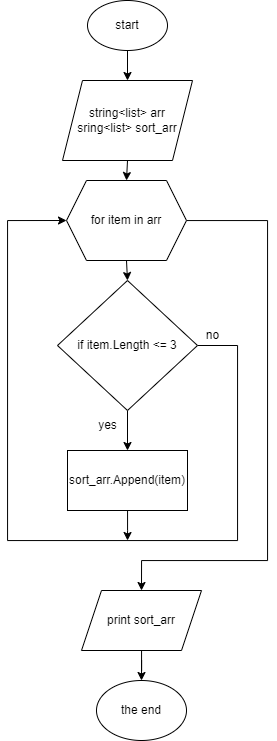

The diagram above was exported from draw.io. Its source (the exported page's mxGraphModel, read from the mxfile embedded in the PNG):
<mxGraphModel dx="1673" dy="867" grid="1" gridSize="10" guides="1" tooltips="1" connect="1" arrows="1" fold="1" page="1" pageScale="1" pageWidth="827" pageHeight="1169" math="0" shadow="0">
  <root>
    <mxCell id="0" />
    <mxCell id="1" parent="0" />
    <mxCell id="8kZ_OPNxDD4o7trFg3Hs-3" style="edgeStyle=orthogonalEdgeStyle;rounded=0;orthogonalLoop=1;jettySize=auto;html=1;exitX=0.5;exitY=1;exitDx=0;exitDy=0;entryX=0.5;entryY=0;entryDx=0;entryDy=0;" edge="1" parent="1" source="8kZ_OPNxDD4o7trFg3Hs-1" target="8kZ_OPNxDD4o7trFg3Hs-2">
      <mxGeometry relative="1" as="geometry" />
    </mxCell>
    <mxCell id="8kZ_OPNxDD4o7trFg3Hs-1" value="start" style="ellipse;whiteSpace=wrap;html=1;" vertex="1" parent="1">
      <mxGeometry x="300" y="20" width="80" height="50" as="geometry" />
    </mxCell>
    <mxCell id="8kZ_OPNxDD4o7trFg3Hs-22" style="edgeStyle=orthogonalEdgeStyle;rounded=0;orthogonalLoop=1;jettySize=auto;html=1;exitX=0.5;exitY=1;exitDx=0;exitDy=0;entryX=0.5;entryY=0;entryDx=0;entryDy=0;" edge="1" parent="1" source="8kZ_OPNxDD4o7trFg3Hs-2" target="8kZ_OPNxDD4o7trFg3Hs-4">
      <mxGeometry relative="1" as="geometry" />
    </mxCell>
    <mxCell id="8kZ_OPNxDD4o7trFg3Hs-2" value="string&amp;lt;list&amp;gt; arr&lt;br&gt;sring&amp;lt;list&amp;gt; sort_arr" style="shape=parallelogram;perimeter=parallelogramPerimeter;whiteSpace=wrap;html=1;fixedSize=1;" vertex="1" parent="1">
      <mxGeometry x="275" y="100" width="130" height="80" as="geometry" />
    </mxCell>
    <mxCell id="8kZ_OPNxDD4o7trFg3Hs-7" style="edgeStyle=orthogonalEdgeStyle;rounded=0;orthogonalLoop=1;jettySize=auto;html=1;exitX=0.5;exitY=1;exitDx=0;exitDy=0;entryX=0.5;entryY=0;entryDx=0;entryDy=0;" edge="1" parent="1" source="8kZ_OPNxDD4o7trFg3Hs-4" target="8kZ_OPNxDD4o7trFg3Hs-6">
      <mxGeometry relative="1" as="geometry" />
    </mxCell>
    <mxCell id="8kZ_OPNxDD4o7trFg3Hs-18" style="edgeStyle=orthogonalEdgeStyle;rounded=0;orthogonalLoop=1;jettySize=auto;html=1;" edge="1" parent="1" source="8kZ_OPNxDD4o7trFg3Hs-4">
      <mxGeometry relative="1" as="geometry">
        <mxPoint x="354" y="610" as="targetPoint" />
        <Array as="points">
          <mxPoint x="480" y="240" />
          <mxPoint x="480" y="580" />
          <mxPoint x="354" y="580" />
        </Array>
      </mxGeometry>
    </mxCell>
    <mxCell id="8kZ_OPNxDD4o7trFg3Hs-4" value="for item in arr" style="shape=hexagon;perimeter=hexagonPerimeter2;whiteSpace=wrap;html=1;fixedSize=1;" vertex="1" parent="1">
      <mxGeometry x="279" y="200" width="120" height="80" as="geometry" />
    </mxCell>
    <mxCell id="8kZ_OPNxDD4o7trFg3Hs-9" value="" style="edgeStyle=orthogonalEdgeStyle;rounded=0;orthogonalLoop=1;jettySize=auto;html=1;" edge="1" parent="1" source="8kZ_OPNxDD4o7trFg3Hs-6" target="8kZ_OPNxDD4o7trFg3Hs-8">
      <mxGeometry relative="1" as="geometry" />
    </mxCell>
    <mxCell id="8kZ_OPNxDD4o7trFg3Hs-13" style="edgeStyle=orthogonalEdgeStyle;rounded=0;orthogonalLoop=1;jettySize=auto;html=1;exitX=1;exitY=0.5;exitDx=0;exitDy=0;entryX=0;entryY=0.5;entryDx=0;entryDy=0;" edge="1" parent="1" source="8kZ_OPNxDD4o7trFg3Hs-6" target="8kZ_OPNxDD4o7trFg3Hs-4">
      <mxGeometry relative="1" as="geometry">
        <mxPoint x="220" y="360" as="targetPoint" />
        <Array as="points">
          <mxPoint x="450" y="365" />
          <mxPoint x="450" y="560" />
          <mxPoint x="220" y="560" />
          <mxPoint x="220" y="240" />
        </Array>
      </mxGeometry>
    </mxCell>
    <mxCell id="8kZ_OPNxDD4o7trFg3Hs-6" value="if item.Length &amp;lt;= 3" style="rhombus;whiteSpace=wrap;html=1;" vertex="1" parent="1">
      <mxGeometry x="270" y="300" width="140" height="130" as="geometry" />
    </mxCell>
    <mxCell id="8kZ_OPNxDD4o7trFg3Hs-16" style="edgeStyle=orthogonalEdgeStyle;rounded=0;orthogonalLoop=1;jettySize=auto;html=1;" edge="1" parent="1" source="8kZ_OPNxDD4o7trFg3Hs-8">
      <mxGeometry relative="1" as="geometry">
        <mxPoint x="340" y="560" as="targetPoint" />
        <Array as="points">
          <mxPoint x="340" y="550" />
          <mxPoint x="340" y="550" />
        </Array>
      </mxGeometry>
    </mxCell>
    <mxCell id="8kZ_OPNxDD4o7trFg3Hs-8" value="sort_arr.Append(item)" style="whiteSpace=wrap;html=1;" vertex="1" parent="1">
      <mxGeometry x="280" y="470" width="120" height="60" as="geometry" />
    </mxCell>
    <mxCell id="8kZ_OPNxDD4o7trFg3Hs-10" value="yes" style="text;html=1;resizable=0;autosize=1;align=center;verticalAlign=middle;points=[];fillColor=none;strokeColor=none;rounded=0;" vertex="1" parent="1">
      <mxGeometry x="300" y="430" width="40" height="30" as="geometry" />
    </mxCell>
    <mxCell id="8kZ_OPNxDD4o7trFg3Hs-14" value="no" style="text;html=1;resizable=0;autosize=1;align=center;verticalAlign=middle;points=[];fillColor=none;strokeColor=none;rounded=0;" vertex="1" parent="1">
      <mxGeometry x="405" y="340" width="40" height="30" as="geometry" />
    </mxCell>
    <mxCell id="8kZ_OPNxDD4o7trFg3Hs-21" value="" style="edgeStyle=orthogonalEdgeStyle;rounded=0;orthogonalLoop=1;jettySize=auto;html=1;" edge="1" parent="1" source="8kZ_OPNxDD4o7trFg3Hs-19" target="8kZ_OPNxDD4o7trFg3Hs-20">
      <mxGeometry relative="1" as="geometry" />
    </mxCell>
    <mxCell id="8kZ_OPNxDD4o7trFg3Hs-19" value="print sort_arr" style="shape=parallelogram;perimeter=parallelogramPerimeter;whiteSpace=wrap;html=1;fixedSize=1;" vertex="1" parent="1">
      <mxGeometry x="294" y="610" width="120" height="60" as="geometry" />
    </mxCell>
    <mxCell id="8kZ_OPNxDD4o7trFg3Hs-20" value="the end" style="ellipse;whiteSpace=wrap;html=1;" vertex="1" parent="1">
      <mxGeometry x="309" y="700" width="90" height="60" as="geometry" />
    </mxCell>
  </root>
</mxGraphModel>